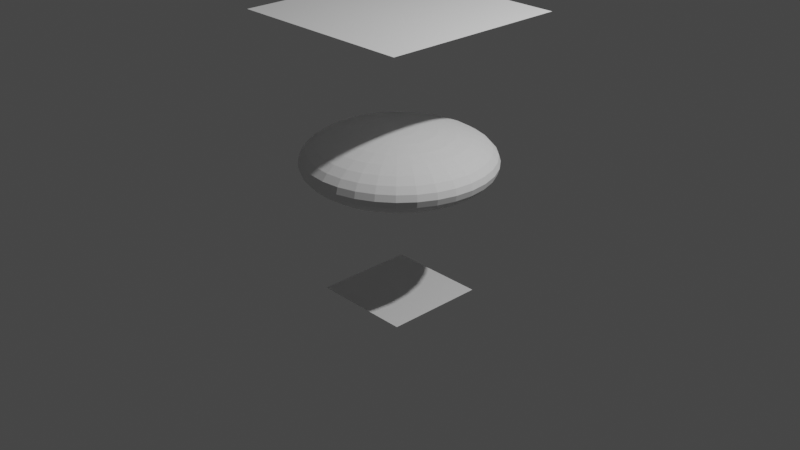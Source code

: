 # Source: Lens.blend  (saved by Blender 2.81.16; exported with 4.5.12 LTS)
import bpy
from mathutils import Matrix  # noqa: F401  (used for matrix-valued properties, if any)

bpy.ops.wm.read_factory_settings(use_empty=True)
scene = bpy.context.scene
scene.name = 'Scene'

# ---- collections
col_collection = bpy.data.collections.new('Collection'); scene.collection.children.link(col_collection)

# ---- world
world_world = bpy.data.worlds.new('World'); scene.world = world_world
world_world.use_nodes = True; world_world.node_tree.nodes.clear()
_N = world_world.node_tree.nodes; _L = world_world.node_tree.links
n0 = _N.new('ShaderNodeOutputWorld'); n0.name = 'World Output'; n0.location = (300, 300)
n1 = _N.new('ShaderNodeBackground'); n1.name = 'Background'; n1.location = (10, 300)
n1.inputs[0].default_value = (0.05088, 0.05088, 0.05088, 1.0)
_L.new(n1.outputs[0], n0.inputs[0])
n0.is_active_output = True
world_world.color = (0.05088, 0.05088, 0.05088)
world_world.use_sun_shadow = False
world_world.sun_shadow_jitter_overblur = 0.0

# ---- cameras
cam_camera = bpy.data.cameras.new('Camera')
cam_camera.clip_end = 100.0
cam_camera.ortho_scale = 7.314

# ---- lights
light_light = bpy.data.lights.new('Light', 'POINT')
light_light.transmission_factor = 0.0
light_light.energy = 1000.0
light_light.shadow_soft_size = 0.1
light_light.shadow_maximum_resolution = 0.006
light_light.use_absolute_resolution = True

# ---- meshes
me_source = bpy.data.meshes.new('source')
me_source.from_pydata([(-1.0, -1.0, 0.0), (1.0, -1.0, 0.0), (-1.0, 1.0, 0.0), (1.0, 1.0, 0.0)], [], [(0, 1, 3, 2)])
_uv = me_source.uv_layers.new(name='UVMap')
_uv.uv.foreach_set('vector', [0.0, 0.0, 1.0, 0.0, 1.0, 1.0, 0.0, 1.0])
me_source.use_remesh_fix_poles = True
me_source.use_remesh_preserve_attributes = False
me_source.use_mirror_vertex_groups = False
me_source.update()
me_sphere = bpy.data.meshes.new('Sphere')
me_sphere.from_pydata([(0.0, 0.1951, 0.9808), (0.0, 0.3827, 0.9239), (0.0, 0.5556, 0.8315), (0.0, 0.7071, 0.7071), (0.0, 0.8315, 0.5556), (0.0, 0.9239, 0.3827), (0.0, 0.9808, 0.1951), (0.0, 1.0, 7.55e-08), (0.0, 0.9808, -0.1951), (0.0, 0.5556, -0.8315), (0.03806, 0.1913, 0.9808), (0.07466, 0.3753, 0.9239), (0.1084, 0.5449, 0.8315), (0.1379, 0.6935, 0.7071), (0.1622, 0.8155, 0.5556), (0.1802, 0.9061, 0.3827), (0.1913, 0.9619, 0.1951), (0.1951, 0.9808, 7.55e-08), (0.1913, 0.9619, -0.1951), (0.1802, 0.9061, -0.3827), (0.1622, 0.8155, -0.5556), (0.1379, 0.6935, -0.7071), (0.1084, 0.5449, -0.8315), (0.07466, 0.3753, -0.9239), (0.03806, 0.1913, -0.9808), (0.07466, 0.1802, 0.9808), (0.1464, 0.3536, 0.9239), (0.2126, 0.5133, 0.8315), (0.2706, 0.6533, 0.7071), (0.3182, 0.7682, 0.5556), (0.3536, 0.8536, 0.3827), (0.3753, 0.9061, 0.1951), (0.3827, 0.9239, 7.55e-08), (0.3753, 0.9061, -0.1951), (0.3536, 0.8536, -0.3827), (0.3182, 0.7682, -0.5556), (0.2706, 0.6533, -0.7071), (0.2126, 0.5133, -0.8315), (0.1464, 0.3536, -0.9239), (0.07466, 0.1802, -0.9808), (0.1084, 0.1622, 0.9808), (0.2126, 0.3182, 0.9239), (0.3087, 0.4619, 0.8315), (0.3928, 0.5879, 0.7071), (0.4619, 0.6913, 0.5556), (0.5133, 0.7682, 0.3827), (0.5449, 0.8155, 0.1951), (0.5556, 0.8315, 7.55e-08), (0.5449, 0.8155, -0.1951), (0.5133, 0.7682, -0.3827), (0.4619, 0.6913, -0.5556), (0.3928, 0.5879, -0.7071), (0.3087, 0.4619, -0.8315), (0.2126, 0.3182, -0.9239), (0.1084, 0.1622, -0.9808), (0.1379, 0.1379, 0.9808), (0.2706, 0.2706, 0.9239), (0.3928, 0.3928, 0.8315), (0.5, 0.5, 0.7071), (0.5879, 0.5879, 0.5556), (0.6533, 0.6533, 0.3827), (0.6935, 0.6935, 0.1951), (0.7071, 0.7071, 7.55e-08), (0.6935, 0.6935, -0.1951), (0.6533, 0.6533, -0.3827), (0.5879, 0.5879, -0.5556), (0.5, 0.5, -0.7071), (0.3928, 0.3928, -0.8315), (0.2706, 0.2706, -0.9239), (0.1379, 0.1379, -0.9808), (0.1622, 0.1084, 0.9808), (0.3182, 0.2126, 0.9239), (0.4619, 0.3087, 0.8315), (0.5879, 0.3928, 0.7071), (0.6913, 0.4619, 0.5556), (0.7682, 0.5133, 0.3827), (0.8155, 0.5449, 0.1951), (0.8315, 0.5556, 7.55e-08), (0.8155, 0.5449, -0.1951), (0.7682, 0.5133, -0.3827), (0.6913, 0.4619, -0.5556), (0.5879, 0.3928, -0.7071), (0.4619, 0.3087, -0.8315), (0.3182, 0.2126, -0.9239), (0.1622, 0.1084, -0.9808), (0.1802, 0.07466, 0.9808), (0.3536, 0.1464, 0.9239), (0.5133, 0.2126, 0.8315), (0.6533, 0.2706, 0.7071), (0.7682, 0.3182, 0.5556), (0.8536, 0.3536, 0.3827), (0.9061, 0.3753, 0.1951), (0.9239, 0.3827, 7.55e-08), (0.9061, 0.3753, -0.1951), (0.8536, 0.3536, -0.3827), (0.7682, 0.3182, -0.5556), (0.6533, 0.2706, -0.7071), (0.5133, 0.2126, -0.8315), (0.3536, 0.1464, -0.9239), (0.1802, 0.07466, -0.9808), (0.1913, 0.03806, 0.9808), (0.3753, 0.07466, 0.9239), (0.5449, 0.1084, 0.8315), (0.6935, 0.1379, 0.7071), (0.8155, 0.1622, 0.5556), (0.9061, 0.1802, 0.3827), (0.9619, 0.1913, 0.1951), (0.9808, 0.1951, 7.55e-08), (0.9619, 0.1913, -0.1951), (0.9061, 0.1802, -0.3827), (0.8155, 0.1622, -0.5556), (0.6935, 0.1379, -0.7071), (0.5449, 0.1084, -0.8315), (0.3753, 0.07466, -0.9239), (0.1913, 0.03806, -0.9808), (0.1951, -3.266e-07, 0.9808), (0.3827, -3.192e-07, 0.9239), (0.5556, -3.117e-07, 0.8315), (0.7071, -3.192e-07, 0.7071), (0.8315, -3.341e-07, 0.5556), (0.9239, -2.745e-07, 0.3827), (0.9808, -3.937e-07, 0.1951), (1.0, -3.788e-07, 7.55e-08), (0.9808, -3.937e-07, -0.1951), (0.9239, -2.298e-07, -0.3827), (0.8315, -3.341e-07, -0.5556), (0.7071, -3.192e-07, -0.7071), (0.5556, -3.415e-07, -0.8315), (0.3827, -3.043e-07, -0.9239), (0.1951, -3.08e-07, -0.9808), (0.1913, -0.03806, 0.9808), (0.3753, -0.07466, 0.9239), (0.5449, -0.1084, 0.8315), (0.6935, -0.138, 0.7071), (0.8155, -0.1622, 0.5556), (0.9061, -0.1802, 0.3827), (0.9619, -0.1913, 0.1951), (0.9808, -0.1951, 7.55e-08), (0.9619, -0.1913, -0.1951), (0.9061, -0.1802, -0.3827), (0.8155, -0.1622, -0.5556), (0.6935, -0.138, -0.7071), (0.5449, -0.1084, -0.8315), (0.3753, -0.07466, -0.9239), (0.1913, -0.03806, -0.9808), (0.1802, -0.07466, 0.9808), (0.3536, -0.1464, 0.9239), (0.5133, -0.2126, 0.8315), (0.6533, -0.2706, 0.7071), (0.7682, -0.3182, 0.5556), (0.8536, -0.3536, 0.3827), (0.9061, -0.3753, 0.1951), (0.9239, -0.3827, 7.55e-08), (0.9061, -0.3753, -0.1951), (0.8536, -0.3536, -0.3827), (0.7682, -0.3182, -0.5556), (0.6533, -0.2706, -0.7071), (0.5133, -0.2126, -0.8315), (0.3536, -0.1464, -0.9239), (0.1802, -0.07466, -0.9808), (0.1622, -0.1084, 0.9808), (0.3182, -0.2126, 0.9239), (0.4619, -0.3087, 0.8315), (0.5879, -0.3928, 0.7071), (0.6913, -0.4619, 0.5556), (0.7682, -0.5133, 0.3827), (0.8155, -0.5449, 0.1951), (0.8315, -0.5556, 7.55e-08), (0.8155, -0.5449, -0.1951), (0.7682, -0.5133, -0.3827), (0.6913, -0.4619, -0.5556), (0.5879, -0.3928, -0.7071), (0.4619, -0.3087, -0.8315), (0.3182, -0.2126, -0.9239), (0.1622, -0.1084, -0.9808), (0.1379, -0.138, 0.9808), (0.2706, -0.2706, 0.9239), (0.3928, -0.3928, 0.8315), (0.5, -0.5, 0.7071), (0.5879, -0.5879, 0.5556), (0.6533, -0.6533, 0.3827), (0.6935, -0.6935, 0.1951), (0.7071, -0.7071, 7.55e-08), (0.6935, -0.6935, -0.1951), (0.6533, -0.6533, -0.3827), (0.5879, -0.5879, -0.5556), (0.5, -0.5, -0.7071), (0.3928, -0.3928, -0.8315), (0.2706, -0.2706, -0.9239), (0.1379, -0.138, -0.9808), (0.1084, -0.1622, 0.9808), (0.2126, -0.3182, 0.9239), (0.3087, -0.4619, 0.8315), (0.3928, -0.5879, 0.7071), (0.4619, -0.6913, 0.5556), (0.5133, -0.7682, 0.3827), (0.5449, -0.8155, 0.1951), (0.5556, -0.8315, 7.55e-08), (0.5449, -0.8155, -0.1951), (0.5133, -0.7682, -0.3827), (0.4619, -0.6913, -0.5556), (0.3928, -0.5879, -0.7071), (0.3087, -0.4619, -0.8315), (0.2126, -0.3182, -0.9239), (0.1084, -0.1622, -0.9808), (0.0, -3.258e-07, -1.0), (0.07466, -0.1802, 0.9808), (0.1464, -0.3536, 0.9239), (0.2126, -0.5133, 0.8315), (0.2706, -0.6533, 0.7071), (0.3182, -0.7682, 0.5556), (0.3536, -0.8536, 0.3827), (0.3753, -0.9061, 0.1951), (0.3827, -0.9239, 7.55e-08), (0.3753, -0.9061, -0.1951), (0.3536, -0.8536, -0.3827), (0.3182, -0.7682, -0.5556), (0.2706, -0.6533, -0.7071), (0.2126, -0.5133, -0.8315), (0.1464, -0.3536, -0.9239), (0.07466, -0.1802, -0.9808), (0.03806, -0.1913, 0.9808), (0.07466, -0.3753, 0.9239), (0.1084, -0.5449, 0.8315), (0.1379, -0.6935, 0.7071), (0.1622, -0.8155, 0.5556), (0.1802, -0.9061, 0.3827), (0.1913, -0.9619, 0.1951), (0.1951, -0.9808, 7.55e-08), (0.1913, -0.9619, -0.1951), (0.1802, -0.9061, -0.3827), (0.1622, -0.8155, -0.5556), (0.1379, -0.6935, -0.7071), (0.1084, -0.5449, -0.8315), (0.07466, -0.3753, -0.9239), (0.03806, -0.1913, -0.9808), (-7.212e-09, -0.1951, 0.9808), (4.122e-08, -0.3827, 0.9239), (2.632e-08, -0.5556, 0.8315), (-2.584e-08, -0.7071, 0.7071), (-8.544e-08, -0.8315, 0.5556), (6.357e-08, -0.9239, 0.3827), (-8.544e-08, -0.9808, 0.1951), (-1.003e-07, -1.0, 7.55e-08), (-8.544e-08, -0.9808, -0.1951), (6.357e-08, -0.9239, -0.3827), (-8.544e-08, -0.8315, -0.5556), (-2.584e-08, -0.7071, -0.7071), (-1.094e-08, -0.5556, -0.8315), (3.964e-09, -0.3827, -0.9239), (3.964e-09, -0.1951, -0.9808), (-0.03806, -0.1913, 0.9808), (-0.07466, -0.3753, 0.9239), (-0.1084, -0.5449, 0.8315), (-0.1379, -0.6935, 0.7071), (-0.1622, -0.8155, 0.5556), (-0.1802, -0.9061, 0.3827), (-0.1913, -0.9619, 0.1951), (-0.1951, -0.9808, 7.55e-08), (-0.1913, -0.9619, -0.1951), (-0.1802, -0.9061, -0.3827), (-0.1622, -0.8155, -0.5556), (-0.1379, -0.6935, -0.7071), (-0.1084, -0.5449, -0.8315), (-0.07466, -0.3753, -0.9239), (-0.03806, -0.1913, -0.9808), (-0.07466, -0.1802, 0.9808), (-0.1464, -0.3536, 0.9239), (-0.2126, -0.5133, 0.8315), (-0.2706, -0.6533, 0.7071), (-0.3182, -0.7682, 0.5556), (-0.3536, -0.8536, 0.3827), (-0.3753, -0.9061, 0.1951), (-0.3827, -0.9239, 7.55e-08), (-0.3753, -0.9061, -0.1951), (-0.3536, -0.8536, -0.3827), (-0.3182, -0.7682, -0.5556), (-0.2706, -0.6533, -0.7071), (-0.2126, -0.5133, -0.8315), (-0.1464, -0.3536, -0.9239), (-0.07466, -0.1802, -0.9808), (-0.1084, -0.1622, 0.9808), (-0.2126, -0.3182, 0.9239), (-0.3087, -0.4619, 0.8315), (-0.3928, -0.5879, 0.7071), (-0.4619, -0.6913, 0.5556), (-0.5133, -0.7682, 0.3827), (-0.5449, -0.8155, 0.1951), (-0.5556, -0.8315, 7.55e-08), (-0.5449, -0.8155, -0.1951), (-0.5133, -0.7682, -0.3827), (-0.4619, -0.6913, -0.5556), (-0.3928, -0.5879, -0.7071), (-0.3087, -0.4619, -0.8315), (-0.2126, -0.3182, -0.9239), (-0.1084, -0.1622, -0.9808), (-2.304e-07, -5.562e-07, 1.0), (-0.1379, -0.138, 0.9808), (-0.2706, -0.2706, 0.9239), (-0.3928, -0.3928, 0.8315), (-0.5, -0.5, 0.7071), (-0.5879, -0.5879, 0.5556), (-0.6533, -0.6533, 0.3827), (-0.6935, -0.6935, 0.1951), (-0.7071, -0.7071, 7.55e-08), (-0.6935, -0.6935, -0.1951), (-0.6533, -0.6533, -0.3827), (-0.5879, -0.5879, -0.5556), (-0.5, -0.5, -0.7071), (-0.3928, -0.3928, -0.8315), (-0.2706, -0.2706, -0.9239), (-0.1379, -0.1379, -0.9808), (-0.1622, -0.1084, 0.9808), (-0.3182, -0.2126, 0.9239), (-0.4619, -0.3087, 0.8315), (-0.5879, -0.3928, 0.7071), (-0.6913, -0.4619, 0.5556), (-0.7682, -0.5133, 0.3827), (-0.8155, -0.5449, 0.1951), (-0.8315, -0.5556, 7.55e-08), (-0.8155, -0.5449, -0.1951), (-0.7682, -0.5133, -0.3827), (-0.6913, -0.4619, -0.5556), (-0.5879, -0.3928, -0.7071), (-0.4619, -0.3087, -0.8315), (-0.3182, -0.2126, -0.9239), (-0.1622, -0.1084, -0.9808), (-0.1802, -0.07466, 0.9808), (-0.3536, -0.1464, 0.9239), (-0.5133, -0.2126, 0.8315), (-0.6533, -0.2706, 0.7071), (-0.7682, -0.3182, 0.5556), (-0.8536, -0.3536, 0.3827), (-0.9061, -0.3753, 0.1951), (-0.9239, -0.3827, 7.55e-08), (-0.9061, -0.3753, -0.1951), (-0.8536, -0.3536, -0.3827), (-0.7682, -0.3182, -0.5556), (-0.6533, -0.2706, -0.7071), (-0.5133, -0.2126, -0.8315), (-0.3536, -0.1464, -0.9239), (-0.1802, -0.07466, -0.9808), (-0.1913, -0.03806, 0.9808), (-0.3753, -0.07466, 0.9239), (-0.5449, -0.1084, 0.8315), (-0.6935, -0.1379, 0.7071), (-0.8155, -0.1622, 0.5556), (-0.9061, -0.1802, 0.3827), (-0.9619, -0.1913, 0.1951), (-0.9808, -0.1951, 7.55e-08), (-0.9619, -0.1913, -0.1951), (-0.9061, -0.1802, -0.3827), (-0.8155, -0.1622, -0.5556), (-0.6935, -0.1379, -0.7071), (-0.5449, -0.1084, -0.8315), (-0.3753, -0.07466, -0.9239), (-0.1913, -0.03806, -0.9808), (-0.1951, -3.117e-07, 0.9808), (-0.3827, -2.819e-07, 0.9239), (-0.5556, -2.819e-07, 0.8315), (-0.7071, -1.851e-07, 0.7071), (-0.8315, -1.404e-07, 0.5556), (-0.9239, -3.192e-07, 0.3827), (-0.9808, -9.567e-08, 0.1951), (-1.0, -1.404e-07, 7.55e-08), (-0.9808, -9.567e-08, -0.1951), (-0.9239, -3.192e-07, -0.3827), (-0.8315, -1.404e-07, -0.5556), (-0.7071, -1.851e-07, -0.7071), (-0.5556, -2.596e-07, -0.8315), (-0.3827, -2.521e-07, -0.9239), (-0.1951, -3.155e-07, -0.9808), (-0.1913, 0.03806, 0.9808), (-0.3753, 0.07466, 0.9239), (-0.5449, 0.1084, 0.8315), (-0.6935, 0.1379, 0.7071), (-0.8155, 0.1622, 0.5556), (-0.9061, 0.1802, 0.3827), (-0.9619, 0.1913, 0.1951), (-0.9808, 0.1951, 7.55e-08), (-0.9619, 0.1913, -0.1951), (-0.9061, 0.1802, -0.3827), (-0.8155, 0.1622, -0.5556), (-0.6935, 0.1379, -0.7071), (-0.5449, 0.1084, -0.8315), (-0.3753, 0.07466, -0.9239), (-0.1913, 0.03806, -0.9808), (-0.1802, 0.07466, 0.9808), (-0.3536, 0.1464, 0.9239), (-0.5133, 0.2126, 0.8315), (-0.6533, 0.2706, 0.7071), (-0.7682, 0.3182, 0.5556), (-0.8536, 0.3536, 0.3827), (-0.9061, 0.3753, 0.1951), (-0.9239, 0.3827, 7.55e-08), (-0.9061, 0.3753, -0.1951), (-0.8536, 0.3536, -0.3827), (-0.7682, 0.3182, -0.5556), (-0.6533, 0.2706, -0.7071), (-0.5133, 0.2126, -0.8315), (-0.3536, 0.1464, -0.9239), (-0.1802, 0.07466, -0.9808), (-0.1622, 0.1084, 0.9808), (-0.3182, 0.2126, 0.9239), (-0.4619, 0.3087, 0.8315), (-0.5879, 0.3928, 0.7071), (-0.6913, 0.4619, 0.5556), (-0.7682, 0.5133, 0.3827), (-0.8155, 0.5449, 0.1951), (-0.8315, 0.5556, 7.55e-08), (-0.8155, 0.5449, -0.1951), (-0.7682, 0.5133, -0.3827), (-0.6913, 0.4619, -0.5556), (-0.5879, 0.3928, -0.7071), (-0.4619, 0.3087, -0.8315), (-0.3182, 0.2126, -0.9239), (-0.1622, 0.1084, -0.9808), (-0.1379, 0.1379, 0.9808), (-0.2706, 0.2706, 0.9239), (-0.3928, 0.3928, 0.8315), (-0.5, 0.5, 0.7071), (-0.5879, 0.5879, 0.5556), (-0.6533, 0.6533, 0.3827), (-0.6935, 0.6935, 0.1951), (-0.7071, 0.7071, 7.55e-08), (-0.6935, 0.6935, -0.1951), (-0.6533, 0.6533, -0.3827), (-0.5879, 0.5879, -0.5556), (-0.5, 0.5, -0.7071), (-0.3928, 0.3928, -0.8315), (-0.2706, 0.2706, -0.9239), (-0.1379, 0.1379, -0.9808), (-0.1084, 0.1622, 0.9808), (-0.2126, 0.3182, 0.9239), (-0.3087, 0.4619, 0.8315), (-0.3928, 0.5879, 0.7071), (-0.4619, 0.6913, 0.5556), (-0.5133, 0.7682, 0.3827), (-0.5449, 0.8155, 0.1951), (-0.5556, 0.8315, 7.55e-08), (-0.5449, 0.8155, -0.1951), (-0.5133, 0.7682, -0.3827), (-0.4619, 0.6913, -0.5556), (-0.3928, 0.5879, -0.7071), (-0.3087, 0.4619, -0.8315), (-0.2126, 0.3182, -0.9239), (-0.1084, 0.1622, -0.9808), (-0.07466, 0.1802, 0.9808), (-0.1464, 0.3536, 0.9239), (-0.2126, 0.5133, 0.8315), (-0.2706, 0.6533, 0.7071), (-0.3182, 0.7682, 0.5556), (-0.3536, 0.8536, 0.3827), (-0.3753, 0.9061, 0.1951), (-0.3827, 0.9239, 7.55e-08), (-0.3753, 0.9061, -0.1951), (-0.3536, 0.8536, -0.3827), (-0.3182, 0.7682, -0.5556), (-0.2706, 0.6533, -0.7071), (-0.2126, 0.5133, -0.8315), (-0.1464, 0.3536, -0.9239), (-0.07466, 0.1802, -0.9808), (-0.03806, 0.1913, 0.9808), (-0.07466, 0.3753, 0.9239), (-0.1084, 0.5449, 0.8315), (-0.1379, 0.6935, 0.7071), (-0.1622, 0.8155, 0.5556), (-0.1802, 0.9061, 0.3827), (-0.1913, 0.9619, 0.1951), (-0.1951, 0.9808, 7.55e-08), (-0.1913, 0.9619, -0.1951), (-0.1802, 0.9061, -0.3827), (-0.1622, 0.8155, -0.5556), (-0.1379, 0.6935, -0.7071), (-0.1084, 0.5449, -0.8315), (-0.07466, 0.3753, -0.9239), (-0.03806, 0.1913, -0.9808), (6.357e-08, 0.9239, -0.3827), (2.722e-07, 0.8315, -0.5556), (1.53e-07, 0.7071, -0.7071), (7.847e-08, 0.3827, -0.9239), (1.514e-08, 0.1951, -0.9808)], [], [(9, 479, 21, 22), (5, 4, 14, 15), (480, 9, 22, 23), (6, 5, 15, 16), (481, 480, 23, 24), (7, 6, 16, 17), (0, 296, 10), (205, 481, 24), (8, 7, 17, 18), (1, 0, 10, 11), (477, 8, 18, 19), (2, 1, 11, 12), (478, 477, 19, 20), (3, 2, 12, 13), (479, 478, 20, 21), (4, 3, 13, 14), (21, 20, 35, 36), (14, 13, 28, 29), (22, 21, 36, 37), (15, 14, 29, 30), (23, 22, 37, 38), (16, 15, 30, 31), (24, 23, 38, 39), (17, 16, 31, 32), (10, 296, 25), (205, 24, 39), (18, 17, 32, 33), (11, 10, 25, 26), (19, 18, 33, 34), (12, 11, 26, 27), (20, 19, 34, 35), (13, 12, 27, 28), (25, 296, 40), (205, 39, 54), (33, 32, 47, 48), (26, 25, 40, 41), (34, 33, 48, 49), (27, 26, 41, 42), (35, 34, 49, 50), (28, 27, 42, 43), (36, 35, 50, 51), (29, 28, 43, 44), (37, 36, 51, 52), (30, 29, 44, 45), (38, 37, 52, 53), (31, 30, 45, 46), (39, 38, 53, 54), (32, 31, 46, 47), (44, 43, 58, 59), (52, 51, 66, 67), (45, 44, 59, 60), (53, 52, 67, 68), (46, 45, 60, 61), (54, 53, 68, 69), (47, 46, 61, 62), (40, 296, 55), (205, 54, 69), (48, 47, 62, 63), (41, 40, 55, 56), (49, 48, 63, 64), (42, 41, 56, 57), (50, 49, 64, 65), (43, 42, 57, 58), (51, 50, 65, 66), (63, 62, 77, 78), (56, 55, 70, 71), (64, 63, 78, 79), (57, 56, 71, 72), (65, 64, 79, 80), (58, 57, 72, 73), (66, 65, 80, 81), (59, 58, 73, 74), (67, 66, 81, 82), (60, 59, 74, 75), (68, 67, 82, 83), (61, 60, 75, 76), (69, 68, 83, 84), (62, 61, 76, 77), (55, 296, 70), (205, 69, 84), (82, 81, 96, 97), (75, 74, 89, 90), (83, 82, 97, 98), (76, 75, 90, 91), (84, 83, 98, 99), (77, 76, 91, 92), (70, 296, 85), (205, 84, 99), (78, 77, 92, 93), (71, 70, 85, 86), (79, 78, 93, 94), (72, 71, 86, 87), (80, 79, 94, 95), (73, 72, 87, 88), (81, 80, 95, 96), (74, 73, 88, 89), (94, 93, 108, 109), (87, 86, 101, 102), (95, 94, 109, 110), (88, 87, 102, 103), (96, 95, 110, 111), (89, 88, 103, 104), (97, 96, 111, 112), (90, 89, 104, 105), (98, 97, 112, 113), (91, 90, 105, 106), (99, 98, 113, 114), (92, 91, 106, 107), (85, 296, 100), (205, 99, 114), (93, 92, 107, 108), (86, 85, 100, 101), (113, 112, 127, 128), (106, 105, 120, 121), (114, 113, 128, 129), (107, 106, 121, 122), (100, 296, 115), (205, 114, 129), (108, 107, 122, 123), (101, 100, 115, 116), (109, 108, 123, 124), (102, 101, 116, 117), (110, 109, 124, 125), (103, 102, 117, 118), (111, 110, 125, 126), (104, 103, 118, 119), (112, 111, 126, 127), (105, 104, 119, 120), (117, 116, 131, 132), (125, 124, 139, 140), (118, 117, 132, 133), (126, 125, 140, 141), (119, 118, 133, 134), (127, 126, 141, 142), (120, 119, 134, 135), (128, 127, 142, 143), (121, 120, 135, 136), (129, 128, 143, 144), (122, 121, 136, 137), (115, 296, 130), (205, 129, 144), (123, 122, 137, 138), (116, 115, 130, 131), (124, 123, 138, 139), (136, 135, 150, 151), (144, 143, 158, 159), (137, 136, 151, 152), (130, 296, 145), (205, 144, 159), (138, 137, 152, 153), (131, 130, 145, 146), (139, 138, 153, 154), (132, 131, 146, 147), (140, 139, 154, 155), (133, 132, 147, 148), (141, 140, 155, 156), (134, 133, 148, 149), (142, 141, 156, 157), (135, 134, 149, 150), (143, 142, 157, 158), (155, 154, 169, 170), (148, 147, 162, 163), (156, 155, 170, 171), (149, 148, 163, 164), (157, 156, 171, 172), (150, 149, 164, 165), (158, 157, 172, 173), (151, 150, 165, 166), (159, 158, 173, 174), (152, 151, 166, 167), (145, 296, 160), (205, 159, 174), (153, 152, 167, 168), (146, 145, 160, 161), (154, 153, 168, 169), (147, 146, 161, 162), (174, 173, 188, 189), (167, 166, 181, 182), (160, 296, 175), (205, 174, 189), (168, 167, 182, 183), (161, 160, 175, 176), (169, 168, 183, 184), (162, 161, 176, 177), (170, 169, 184, 185), (163, 162, 177, 178), (171, 170, 185, 186), (164, 163, 178, 179), (172, 171, 186, 187), (165, 164, 179, 180), (173, 172, 187, 188), (166, 165, 180, 181), (178, 177, 192, 193), (186, 185, 200, 201), (179, 178, 193, 194), (187, 186, 201, 202), (180, 179, 194, 195), (188, 187, 202, 203), (181, 180, 195, 196), (189, 188, 203, 204), (182, 181, 196, 197), (175, 296, 190), (205, 189, 204), (183, 182, 197, 198), (176, 175, 190, 191), (184, 183, 198, 199), (177, 176, 191, 192), (185, 184, 199, 200), (197, 196, 212, 213), (190, 296, 206), (205, 204, 220), (198, 197, 213, 214), (191, 190, 206, 207), (199, 198, 214, 215), (192, 191, 207, 208), (200, 199, 215, 216), (193, 192, 208, 209), (201, 200, 216, 217), (194, 193, 209, 210), (202, 201, 217, 218), (195, 194, 210, 211), (203, 202, 218, 219), (196, 195, 211, 212), (204, 203, 219, 220), (217, 216, 231, 232), (210, 209, 224, 225), (218, 217, 232, 233), (211, 210, 225, 226), (219, 218, 233, 234), (212, 211, 226, 227), (220, 219, 234, 235), (213, 212, 227, 228), (206, 296, 221), (205, 220, 235), (214, 213, 228, 229), (207, 206, 221, 222), (215, 214, 229, 230), (208, 207, 222, 223), (216, 215, 230, 231), (209, 208, 223, 224), (205, 235, 250), (229, 228, 243, 244), (222, 221, 236, 237), (230, 229, 244, 245), (223, 222, 237, 238), (231, 230, 245, 246), (224, 223, 238, 239), (232, 231, 246, 247), (225, 224, 239, 240), (233, 232, 247, 248), (226, 225, 240, 241), (234, 233, 248, 249), (227, 226, 241, 242), (235, 234, 249, 250), (228, 227, 242, 243), (221, 296, 236), (248, 247, 262, 263), (241, 240, 255, 256), (249, 248, 263, 264), (242, 241, 256, 257), (250, 249, 264, 265), (243, 242, 257, 258), (236, 296, 251), (205, 250, 265), (244, 243, 258, 259), (237, 236, 251, 252), (245, 244, 259, 260), (238, 237, 252, 253), (246, 245, 260, 261), (239, 238, 253, 254), (247, 246, 261, 262), (240, 239, 254, 255), (252, 251, 266, 267), (260, 259, 274, 275), (253, 252, 267, 268), (261, 260, 275, 276), (254, 253, 268, 269), (262, 261, 276, 277), (255, 254, 269, 270), (263, 262, 277, 278), (256, 255, 270, 271), (264, 263, 278, 279), (257, 256, 271, 272), (265, 264, 279, 280), (258, 257, 272, 273), (251, 296, 266), (205, 265, 280), (259, 258, 273, 274), (271, 270, 285, 286), (279, 278, 293, 294), (272, 271, 286, 287), (280, 279, 294, 295), (273, 272, 287, 288), (266, 296, 281), (205, 280, 295), (274, 273, 288, 289), (267, 266, 281, 282), (275, 274, 289, 290), (268, 267, 282, 283), (276, 275, 290, 291), (269, 268, 283, 284), (277, 276, 291, 292), (270, 269, 284, 285), (278, 277, 292, 293), (290, 289, 305, 306), (283, 282, 298, 299), (291, 290, 306, 307), (284, 283, 299, 300), (292, 291, 307, 308), (285, 284, 300, 301), (293, 292, 308, 309), (286, 285, 301, 302), (294, 293, 309, 310), (287, 286, 302, 303), (295, 294, 310, 311), (288, 287, 303, 304), (281, 296, 297), (205, 295, 311), (289, 288, 304, 305), (282, 281, 297, 298), (310, 309, 324, 325), (303, 302, 317, 318), (311, 310, 325, 326), (304, 303, 318, 319), (297, 296, 312), (205, 311, 326), (305, 304, 319, 320), (298, 297, 312, 313), (306, 305, 320, 321), (299, 298, 313, 314), (307, 306, 321, 322), (300, 299, 314, 315), (308, 307, 322, 323), (301, 300, 315, 316), (309, 308, 323, 324), (302, 301, 316, 317), (314, 313, 328, 329), (322, 321, 336, 337), (315, 314, 329, 330), (323, 322, 337, 338), (316, 315, 330, 331), (324, 323, 338, 339), (317, 316, 331, 332), (325, 324, 339, 340), (318, 317, 332, 333), (326, 325, 340, 341), (319, 318, 333, 334), (312, 296, 327), (205, 326, 341), (320, 319, 334, 335), (313, 312, 327, 328), (321, 320, 335, 336), (333, 332, 347, 348), (341, 340, 355, 356), (334, 333, 348, 349), (327, 296, 342), (205, 341, 356), (335, 334, 349, 350), (328, 327, 342, 343), (336, 335, 350, 351), (329, 328, 343, 344), (337, 336, 351, 352), (330, 329, 344, 345), (338, 337, 352, 353), (331, 330, 345, 346), (339, 338, 353, 354), (332, 331, 346, 347), (340, 339, 354, 355), (352, 351, 366, 367), (345, 344, 359, 360), (353, 352, 367, 368), (346, 345, 360, 361), (354, 353, 368, 369), (347, 346, 361, 362), (355, 354, 369, 370), (348, 347, 362, 363), (356, 355, 370, 371), (349, 348, 363, 364), (342, 296, 357), (205, 356, 371), (350, 349, 364, 365), (343, 342, 357, 358), (351, 350, 365, 366), (344, 343, 358, 359), (371, 370, 385, 386), (364, 363, 378, 379), (357, 296, 372), (205, 371, 386), (365, 364, 379, 380), (358, 357, 372, 373), (366, 365, 380, 381), (359, 358, 373, 374), (367, 366, 381, 382), (360, 359, 374, 375), (368, 367, 382, 383), (361, 360, 375, 376), (369, 368, 383, 384), (362, 361, 376, 377), (370, 369, 384, 385), (363, 362, 377, 378), (383, 382, 397, 398), (376, 375, 390, 391), (384, 383, 398, 399), (377, 376, 391, 392), (385, 384, 399, 400), (378, 377, 392, 393), (386, 385, 400, 401), (379, 378, 393, 394), (372, 296, 387), (205, 386, 401), (380, 379, 394, 395), (373, 372, 387, 388), (381, 380, 395, 396), (374, 373, 388, 389), (382, 381, 396, 397), (375, 374, 389, 390), (387, 296, 402), (205, 401, 416), (395, 394, 409, 410), (388, 387, 402, 403), (396, 395, 410, 411), (389, 388, 403, 404), (397, 396, 411, 412), (390, 389, 404, 405), (398, 397, 412, 413), (391, 390, 405, 406), (399, 398, 413, 414), (392, 391, 406, 407), (400, 399, 414, 415), (393, 392, 407, 408), (401, 400, 415, 416), (394, 393, 408, 409), (406, 405, 420, 421), (414, 413, 428, 429), (407, 406, 421, 422), (415, 414, 429, 430), (408, 407, 422, 423), (416, 415, 430, 431), (409, 408, 423, 424), (402, 296, 417), (205, 416, 431), (410, 409, 424, 425), (403, 402, 417, 418), (411, 410, 425, 426), (404, 403, 418, 419), (412, 411, 426, 427), (405, 404, 419, 420), (413, 412, 427, 428), (425, 424, 439, 440), (418, 417, 432, 433), (426, 425, 440, 441), (419, 418, 433, 434), (427, 426, 441, 442), (420, 419, 434, 435), (428, 427, 442, 443), (421, 420, 435, 436), (429, 428, 443, 444), (422, 421, 436, 437), (430, 429, 444, 445), (423, 422, 437, 438), (431, 430, 445, 446), (424, 423, 438, 439), (417, 296, 432), (205, 431, 446), (444, 443, 458, 459), (437, 436, 451, 452), (445, 444, 459, 460), (438, 437, 452, 453), (446, 445, 460, 461), (439, 438, 453, 454), (432, 296, 447), (205, 446, 461), (440, 439, 454, 455), (433, 432, 447, 448), (441, 440, 455, 456), (434, 433, 448, 449), (442, 441, 456, 457), (435, 434, 449, 450), (443, 442, 457, 458), (436, 435, 450, 451), (448, 447, 462, 463), (456, 455, 470, 471), (449, 448, 463, 464), (457, 456, 471, 472), (450, 449, 464, 465), (458, 457, 472, 473), (451, 450, 465, 466), (459, 458, 473, 474), (452, 451, 466, 467), (460, 459, 474, 475), (453, 452, 467, 468), (461, 460, 475, 476), (454, 453, 468, 469), (447, 296, 462), (205, 461, 476), (455, 454, 469, 470), (467, 466, 4, 5), (475, 474, 9, 480), (468, 467, 5, 6), (476, 475, 480, 481), (469, 468, 6, 7), (462, 296, 0), (205, 476, 481), (470, 469, 7, 8), (463, 462, 0, 1), (471, 470, 8, 477), (464, 463, 1, 2), (472, 471, 477, 478), (465, 464, 2, 3), (473, 472, 478, 479), (466, 465, 3, 4), (474, 473, 479, 9)])
_uv = me_sphere.uv_layers.new(name='UVMap')
_uv.uv.foreach_set('vector', [0.75, 0.1875, 0.75, 0.25, 0.7188, 0.25, 0.7188, 0.1875, 0.75, 0.625, 0.75, 0.6875, 0.7188, 0.6875, 0.7188, 0.625, 0.75, 0.125, 0.75, 0.1875, 0.7188, 0.1875, 0.7188, 0.125, 0.75, 0.5625, 0.75, 0.625, 0.7188, 0.625, 0.7188, 0.5625, 0.75, 0.0625, 0.75, 0.125, 0.7188, 0.125, 0.7187, 0.0625, 0.75, 0.5, 0.75, 0.5625, 0.7188, 0.5625, 0.7188, 0.5, 0.75, 0.9375, 0.7344, 1.0, 0.7187, 0.9375, 0.7344, 0.0, 0.75, 0.0625, 0.7187, 0.0625, 0.75, 0.4375, 0.75, 0.5, 0.7188, 0.5, 0.7188, 0.4375, 0.75, 0.875, 0.75, 0.9375, 0.7187, 0.9375, 0.7188, 0.875, 0.75, 0.375, 0.75, 0.4375, 0.7188, 0.4375, 0.7188, 0.375, 0.75, 0.8125, 0.75, 0.875, 0.7188, 0.875, 0.7188, 0.8125, 0.75, 0.3125, 0.75, 0.375, 0.7188, 0.375, 0.7188, 0.3125, 0.75, 0.75, 0.75, 0.8125, 0.7188, 0.8125, 0.7188, 0.75, 0.75, 0.25, 0.75, 0.3125, 0.7188, 0.3125, 0.7188, 0.25, 0.75, 0.6875, 0.75, 0.75, 0.7188, 0.75, 0.7188, 0.6875, 0.7188, 0.25, 0.7188, 0.3125, 0.6875, 0.3125, 0.6875, 0.25, 0.7188, 0.6875, 0.7188, 0.75, 0.6875, 0.75, 0.6875, 0.6875, 0.7188, 0.1875, 0.7188, 0.25, 0.6875, 0.25, 0.6875, 0.1875, 0.7188, 0.625, 0.7188, 0.6875, 0.6875, 0.6875, 0.6875, 0.625, 0.7188, 0.125, 0.7188, 0.1875, 0.6875, 0.1875, 0.6875, 0.125, 0.7188, 0.5625, 0.7188, 0.625, 0.6875, 0.625, 0.6875, 0.5625, 0.7187, 0.0625, 0.7188, 0.125, 0.6875, 0.125, 0.6875, 0.0625, 0.7188, 0.5, 0.7188, 0.5625, 0.6875, 0.5625, 0.6875, 0.5, 0.7187, 0.9375, 0.7031, 1.0, 0.6875, 0.9375, 0.7031, 0.0, 0.7187, 0.0625, 0.6875, 0.0625, 0.7188, 0.4375, 0.7188, 0.5, 0.6875, 0.5, 0.6875, 0.4375, 0.7188, 0.875, 0.7187, 0.9375, 0.6875, 0.9375, 0.6875, 0.875, 0.7188, 0.375, 0.7188, 0.4375, 0.6875, 0.4375, 0.6875, 0.375, 0.7188, 0.8125, 0.7188, 0.875, 0.6875, 0.875, 0.6875, 0.8125, 0.7188, 0.3125, 0.7188, 0.375, 0.6875, 0.375, 0.6875, 0.3125, 0.7188, 0.75, 0.7188, 0.8125, 0.6875, 0.8125, 0.6875, 0.75, 0.6875, 0.9375, 0.6719, 1.0, 0.6562, 0.9375, 0.6719, 0.0, 0.6875, 0.0625, 0.6562, 0.0625, 0.6875, 0.4375, 0.6875, 0.5, 0.6562, 0.5, 0.6562, 0.4375, 0.6875, 0.875, 0.6875, 0.9375, 0.6562, 0.9375, 0.6562, 0.875, 0.6875, 0.375, 0.6875, 0.4375, 0.6562, 0.4375, 0.6562, 0.375, 0.6875, 0.8125, 0.6875, 0.875, 0.6562, 0.875, 0.6562, 0.8125, 0.6875, 0.3125, 0.6875, 0.375, 0.6562, 0.375, 0.6562, 0.3125, 0.6875, 0.75, 0.6875, 0.8125, 0.6562, 0.8125, 0.6562, 0.75, 0.6875, 0.25, 0.6875, 0.3125, 0.6562, 0.3125, 0.6562, 0.25, 0.6875, 0.6875, 0.6875, 0.75, 0.6562, 0.75, 0.6562, 0.6875, 0.6875, 0.1875, 0.6875, 0.25, 0.6562, 0.25, 0.6562, 0.1875, 0.6875, 0.625, 0.6875, 0.6875, 0.6562, 0.6875, 0.6562, 0.625, 0.6875, 0.125, 0.6875, 0.1875, 0.6562, 0.1875, 0.6562, 0.125, 0.6875, 0.5625, 0.6875, 0.625, 0.6562, 0.625, 0.6562, 0.5625, 0.6875, 0.0625, 0.6875, 0.125, 0.6562, 0.125, 0.6562, 0.0625, 0.6875, 0.5, 0.6875, 0.5625, 0.6562, 0.5625, 0.6562, 0.5, 0.6562, 0.6875, 0.6562, 0.75, 0.625, 0.75, 0.625, 0.6875, 0.6562, 0.1875, 0.6562, 0.25, 0.625, 0.25, 0.625, 0.1875, 0.6562, 0.625, 0.6562, 0.6875, 0.625, 0.6875, 0.625, 0.625, 0.6562, 0.125, 0.6562, 0.1875, 0.625, 0.1875, 0.625, 0.125, 0.6562, 0.5625, 0.6562, 0.625, 0.625, 0.625, 0.625, 0.5625, 0.6562, 0.0625, 0.6562, 0.125, 0.625, 0.125, 0.625, 0.0625, 0.6562, 0.5, 0.6562, 0.5625, 0.625, 0.5625, 0.625, 0.5, 0.6562, 0.9375, 0.6406, 1.0, 0.625, 0.9375, 0.6406, 0.0, 0.6562, 0.0625, 0.625, 0.0625, 0.6562, 0.4375, 0.6562, 0.5, 0.625, 0.5, 0.625, 0.4375, 0.6562, 0.875, 0.6562, 0.9375, 0.625, 0.9375, 0.625, 0.875, 0.6562, 0.375, 0.6562, 0.4375, 0.625, 0.4375, 0.625, 0.375, 0.6562, 0.8125, 0.6562, 0.875, 0.625, 0.875, 0.625, 0.8125, 0.6562, 0.3125, 0.6562, 0.375, 0.625, 0.375, 0.625, 0.3125, 0.6562, 0.75, 0.6562, 0.8125, 0.625, 0.8125, 0.625, 0.75, 0.6562, 0.25, 0.6562, 0.3125, 0.625, 0.3125, 0.625, 0.25, 0.625, 0.4375, 0.625, 0.5, 0.5937, 0.5, 0.5937, 0.4375, 0.625, 0.875, 0.625, 0.9375, 0.5937, 0.9375, 0.5937, 0.875, 0.625, 0.375, 0.625, 0.4375, 0.5937, 0.4375, 0.5937, 0.375, 0.625, 0.8125, 0.625, 0.875, 0.5937, 0.875, 0.5937, 0.8125, 0.625, 0.3125, 0.625, 0.375, 0.5937, 0.375, 0.5937, 0.3125, 0.625, 0.75, 0.625, 0.8125, 0.5937, 0.8125, 0.5937, 0.75, 0.625, 0.25, 0.625, 0.3125, 0.5937, 0.3125, 0.5937, 0.25, 0.625, 0.6875, 0.625, 0.75, 0.5937, 0.75, 0.5937, 0.6875, 0.625, 0.1875, 0.625, 0.25, 0.5937, 0.25, 0.5937, 0.1875, 0.625, 0.625, 0.625, 0.6875, 0.5937, 0.6875, 0.5937, 0.625, 0.625, 0.125, 0.625, 0.1875, 0.5937, 0.1875, 0.5937, 0.125, 0.625, 0.5625, 0.625, 0.625, 0.5937, 0.625, 0.5937, 0.5625, 0.625, 0.0625, 0.625, 0.125, 0.5937, 0.125, 0.5937, 0.0625, 0.625, 0.5, 0.625, 0.5625, 0.5937, 0.5625, 0.5937, 0.5, 0.625, 0.9375, 0.6094, 1.0, 0.5937, 0.9375, 0.6094, 0.0, 0.625, 0.0625, 0.5937, 0.0625, 0.5937, 0.1875, 0.5937, 0.25, 0.5625, 0.25, 0.5625, 0.1875, 0.5937, 0.625, 0.5937, 0.6875, 0.5625, 0.6875, 0.5625, 0.625, 0.5937, 0.125, 0.5937, 0.1875, 0.5625, 0.1875, 0.5625, 0.125, 0.5937, 0.5625, 0.5937, 0.625, 0.5625, 0.625, 0.5625, 0.5625, 0.5937, 0.0625, 0.5937, 0.125, 0.5625, 0.125, 0.5625, 0.0625, 0.5937, 0.5, 0.5937, 0.5625, 0.5625, 0.5625, 0.5625, 0.5, 0.5937, 0.9375, 0.5781, 1.0, 0.5625, 0.9375, 0.5781, 0.0, 0.5937, 0.0625, 0.5625, 0.0625, 0.5937, 0.4375, 0.5937, 0.5, 0.5625, 0.5, 0.5625, 0.4375, 0.5937, 0.875, 0.5937, 0.9375, 0.5625, 0.9375, 0.5625, 0.875, 0.5937, 0.375, 0.5937, 0.4375, 0.5625, 0.4375, 0.5625, 0.375, 0.5937, 0.8125, 0.5937, 0.875, 0.5625, 0.875, 0.5625, 0.8125, 0.5937, 0.3125, 0.5937, 0.375, 0.5625, 0.375, 0.5625, 0.3125, 0.5937, 0.75, 0.5937, 0.8125, 0.5625, 0.8125, 0.5625, 0.75, 0.5937, 0.25, 0.5937, 0.3125, 0.5625, 0.3125, 0.5625, 0.25, 0.5937, 0.6875, 0.5937, 0.75, 0.5625, 0.75, 0.5625, 0.6875, 0.5625, 0.375, 0.5625, 0.4375, 0.5312, 0.4375, 0.5312, 0.375, 0.5625, 0.8125, 0.5625, 0.875, 0.5312, 0.875, 0.5312, 0.8125, 0.5625, 0.3125, 0.5625, 0.375, 0.5312, 0.375, 0.5312, 0.3125, 0.5625, 0.75, 0.5625, 0.8125, 0.5312, 0.8125, 0.5312, 0.75, 0.5625, 0.25, 0.5625, 0.3125, 0.5312, 0.3125, 0.5312, 0.25, 0.5625, 0.6875, 0.5625, 0.75, 0.5312, 0.75, 0.5312, 0.6875, 0.5625, 0.1875, 0.5625, 0.25, 0.5312, 0.25, 0.5312, 0.1875, 0.5625, 0.625, 0.5625, 0.6875, 0.5312, 0.6875, 0.5312, 0.625, 0.5625, 0.125, 0.5625, 0.1875, 0.5312, 0.1875, 0.5312, 0.125, 0.5625, 0.5625, 0.5625, 0.625, 0.5312, 0.625, 0.5312, 0.5625, 0.5625, 0.0625, 0.5625, 0.125, 0.5312, 0.125, 0.5312, 0.0625, 0.5625, 0.5, 0.5625, 0.5625, 0.5312, 0.5625, 0.5312, 0.5, 0.5625, 0.9375, 0.5469, 1.0, 0.5312, 0.9375, 0.5469, 0.0, 0.5625, 0.0625, 0.5312, 0.0625, 0.5625, 0.4375, 0.5625, 0.5, 0.5312, 0.5, 0.5312, 0.4375, 0.5625, 0.875, 0.5625, 0.9375, 0.5312, 0.9375, 0.5312, 0.875, 0.5312, 0.125, 0.5312, 0.1875, 0.5, 0.1875, 0.5, 0.125, 0.5312, 0.5625, 0.5312, 0.625, 0.5, 0.625, 0.5, 0.5625, 0.5312, 0.0625, 0.5312, 0.125, 0.5, 0.125, 0.5, 0.0625, 0.5312, 0.5, 0.5312, 0.5625, 0.5, 0.5625, 0.5, 0.5, 0.5312, 0.9375, 0.5156, 1.0, 0.5, 0.9375, 0.5156, 0.0, 0.5312, 0.0625, 0.5, 0.0625, 0.5312, 0.4375, 0.5312, 0.5, 0.5, 0.5, 0.5, 0.4375, 0.5312, 0.875, 0.5312, 0.9375, 0.5, 0.9375, 0.5, 0.875, 0.5312, 0.375, 0.5312, 0.4375, 0.5, 0.4375, 0.5, 0.375, 0.5312, 0.8125, 0.5312, 0.875, 0.5, 0.875, 0.5, 0.8125, 0.5312, 0.3125, 0.5312, 0.375, 0.5, 0.375, 0.5, 0.3125, 0.5312, 0.75, 0.5312, 0.8125, 0.5, 0.8125, 0.5, 0.75, 0.5312, 0.25, 0.5312, 0.3125, 0.5, 0.3125, 0.5, 0.25, 0.5312, 0.6875, 0.5312, 0.75, 0.5, 0.75, 0.5, 0.6875, 0.5312, 0.1875, 0.5312, 0.25, 0.5, 0.25, 0.5, 0.1875, 0.5312, 0.625, 0.5312, 0.6875, 0.5, 0.6875, 0.5, 0.625, 0.5, 0.8125, 0.5, 0.875, 0.4687, 0.875, 0.4687, 0.8125, 0.5, 0.3125, 0.5, 0.375, 0.4687, 0.375, 0.4687, 0.3125, 0.5, 0.75, 0.5, 0.8125, 0.4687, 0.8125, 0.4687, 0.75, 0.5, 0.25, 0.5, 0.3125, 0.4687, 0.3125, 0.4687, 0.25, 0.5, 0.6875, 0.5, 0.75, 0.4687, 0.75, 0.4687, 0.6875, 0.5, 0.1875, 0.5, 0.25, 0.4687, 0.25, 0.4687, 0.1875, 0.5, 0.625, 0.5, 0.6875, 0.4687, 0.6875, 0.4687, 0.625, 0.5, 0.125, 0.5, 0.1875, 0.4687, 0.1875, 0.4687, 0.125, 0.5, 0.5625, 0.5, 0.625, 0.4687, 0.625, 0.4687, 0.5625, 0.5, 0.0625, 0.5, 0.125, 0.4687, 0.125, 0.4687, 0.0625, 0.5, 0.5, 0.5, 0.5625, 0.4687, 0.5625, 0.4687, 0.5, 0.5, 0.9375, 0.4844, 1.0, 0.4687, 0.9375, 0.4844, 0.0, 0.5, 0.0625, 0.4687, 0.0625, 0.5, 0.4375, 0.5, 0.5, 0.4687, 0.5, 0.4687, 0.4375, 0.5, 0.875, 0.5, 0.9375, 0.4687, 0.9375, 0.4687, 0.875, 0.5, 0.375, 0.5, 0.4375, 0.4687, 0.4375, 0.4687, 0.375, 0.4687, 0.5625, 0.4687, 0.625, 0.4375, 0.625, 0.4375, 0.5625, 0.4687, 0.0625, 0.4687, 0.125, 0.4375, 0.125, 0.4375, 0.0625, 0.4687, 0.5, 0.4687, 0.5625, 0.4375, 0.5625, 0.4375, 0.5, 0.4687, 0.9375, 0.4531, 1.0, 0.4375, 0.9375, 0.4531, 0.0, 0.4687, 0.0625, 0.4375, 0.0625, 0.4687, 0.4375, 0.4687, 0.5, 0.4375, 0.5, 0.4375, 0.4375, 0.4687, 0.875, 0.4687, 0.9375, 0.4375, 0.9375, 0.4375, 0.875, 0.4687, 0.375, 0.4687, 0.4375, 0.4375, 0.4375, 0.4375, 0.375, 0.4687, 0.8125, 0.4687, 0.875, 0.4375, 0.875, 0.4375, 0.8125, 0.4687, 0.3125, 0.4687, 0.375, 0.4375, 0.375, 0.4375, 0.3125, 0.4687, 0.75, 0.4687, 0.8125, 0.4375, 0.8125, 0.4375, 0.75, 0.4687, 0.25, 0.4687, 0.3125, 0.4375, 0.3125, 0.4375, 0.25, 0.4687, 0.6875, 0.4687, 0.75, 0.4375, 0.75, 0.4375, 0.6875, 0.4687, 0.1875, 0.4687, 0.25, 0.4375, 0.25, 0.4375, 0.1875, 0.4687, 0.625, 0.4687, 0.6875, 0.4375, 0.6875, 0.4375, 0.625, 0.4687, 0.125, 0.4687, 0.1875, 0.4375, 0.1875, 0.4375, 0.125, 0.4375, 0.3125, 0.4375, 0.375, 0.4062, 0.375, 0.4062, 0.3125, 0.4375, 0.75, 0.4375, 0.8125, 0.4062, 0.8125, 0.4062, 0.75, 0.4375, 0.25, 0.4375, 0.3125, 0.4062, 0.3125, 0.4062, 0.25, 0.4375, 0.6875, 0.4375, 0.75, 0.4062, 0.75, 0.4062, 0.6875, 0.4375, 0.1875, 0.4375, 0.25, 0.4062, 0.25, 0.4062, 0.1875, 0.4375, 0.625, 0.4375, 0.6875, 0.4062, 0.6875, 0.4062, 0.625, 0.4375, 0.125, 0.4375, 0.1875, 0.4062, 0.1875, 0.4062, 0.125, 0.4375, 0.5625, 0.4375, 0.625, 0.4062, 0.625, 0.4062, 0.5625, 0.4375, 0.0625, 0.4375, 0.125, 0.4062, 0.125, 0.4062, 0.0625, 0.4375, 0.5, 0.4375, 0.5625, 0.4062, 0.5625, 0.4062, 0.5, 0.4375, 0.9375, 0.4219, 1.0, 0.4062, 0.9375, 0.4219, 0.0, 0.4375, 0.0625, 0.4062, 0.0625, 0.4375, 0.4375, 0.4375, 0.5, 0.4062, 0.5, 0.4062, 0.4375, 0.4375, 0.875, 0.4375, 0.9375, 0.4062, 0.9375, 0.4062, 0.875, 0.4375, 0.375, 0.4375, 0.4375, 0.4062, 0.4375, 0.4062, 0.375, 0.4375, 0.8125, 0.4375, 0.875, 0.4062, 0.875, 0.4062, 0.8125, 0.4062, 0.0625, 0.4062, 0.125, 0.375, 0.125, 0.375, 0.0625, 0.4062, 0.5, 0.4062, 0.5625, 0.375, 0.5625, 0.375, 0.5, 0.4062, 0.9375, 0.3906, 1.0, 0.375, 0.9375, 0.3906, 0.0, 0.4062, 0.0625, 0.375, 0.0625, 0.4062, 0.4375, 0.4062, 0.5, 0.375, 0.5, 0.375, 0.4375, 0.4062, 0.875, 0.4062, 0.9375, 0.375, 0.9375, 0.375, 0.875, 0.4062, 0.375, 0.4062, 0.4375, 0.375, 0.4375, 0.375, 0.375, 0.4062, 0.8125, 0.4062, 0.875, 0.375, 0.875, 0.375, 0.8125, 0.4062, 0.3125, 0.4062, 0.375, 0.375, 0.375, 0.375, 0.3125, 0.4062, 0.75, 0.4062, 0.8125, 0.375, 0.8125, 0.375, 0.75, 0.4062, 0.25, 0.4062, 0.3125, 0.375, 0.3125, 0.375, 0.25, 0.4062, 0.6875, 0.4062, 0.75, 0.375, 0.75, 0.375, 0.6875, 0.4062, 0.1875, 0.4062, 0.25, 0.375, 0.25, 0.375, 0.1875, 0.4062, 0.625, 0.4062, 0.6875, 0.375, 0.6875, 0.375, 0.625, 0.4062, 0.125, 0.4062, 0.1875, 0.375, 0.1875, 0.375, 0.125, 0.4062, 0.5625, 0.4062, 0.625, 0.375, 0.625, 0.375, 0.5625, 0.375, 0.75, 0.375, 0.8125, 0.3437, 0.8125, 0.3437, 0.75, 0.375, 0.25, 0.375, 0.3125, 0.3437, 0.3125, 0.3437, 0.25, 0.375, 0.6875, 0.375, 0.75, 0.3437, 0.75, 0.3437, 0.6875, 0.375, 0.1875, 0.375, 0.25, 0.3437, 0.25, 0.3437, 0.1875, 0.375, 0.625, 0.375, 0.6875, 0.3437, 0.6875, 0.3437, 0.625, 0.375, 0.125, 0.375, 0.1875, 0.3437, 0.1875, 0.3437, 0.125, 0.375, 0.5625, 0.375, 0.625, 0.3437, 0.625, 0.3437, 0.5625, 0.375, 0.0625, 0.375, 0.125, 0.3437, 0.125, 0.3437, 0.0625, 0.375, 0.5, 0.375, 0.5625, 0.3437, 0.5625, 0.3437, 0.5, 0.375, 0.9375, 0.3594, 1.0, 0.3437, 0.9375, 0.3594, 0.0, 0.375, 0.0625, 0.3437, 0.0625, 0.375, 0.4375, 0.375, 0.5, 0.3437, 0.5, 0.3437, 0.4375, 0.375, 0.875, 0.375, 0.9375, 0.3437, 0.9375, 0.3437, 0.875, 0.375, 0.375, 0.375, 0.4375, 0.3437, 0.4375, 0.3437, 0.375, 0.375, 0.8125, 0.375, 0.875, 0.3437, 0.875, 0.3437, 0.8125, 0.375, 0.3125, 0.375, 0.375, 0.3437, 0.375, 0.3437, 0.3125, 0.3437, 0.5, 0.3437, 0.5625, 0.3125, 0.5625, 0.3125, 0.5, 0.3437, 0.9375, 0.3281, 1.0, 0.3125, 0.9375, 0.3281, 0.0, 0.3437, 0.0625, 0.3125, 0.0625, 0.3437, 0.4375, 0.3437, 0.5, 0.3125, 0.5, 0.3125, 0.4375, 0.3437, 0.875, 0.3437, 0.9375, 0.3125, 0.9375, 0.3125, 0.875, 0.3437, 0.375, 0.3437, 0.4375, 0.3125, 0.4375, 0.3125, 0.375, 0.3437, 0.8125, 0.3437, 0.875, 0.3125, 0.875, 0.3125, 0.8125, 0.3437, 0.3125, 0.3437, 0.375, 0.3125, 0.375, 0.3125, 0.3125, 0.3437, 0.75, 0.3437, 0.8125, 0.3125, 0.8125, 0.3125, 0.75, 0.3437, 0.25, 0.3437, 0.3125, 0.3125, 0.3125, 0.3125, 0.25, 0.3437, 0.6875, 0.3437, 0.75, 0.3125, 0.75, 0.3125, 0.6875, 0.3437, 0.1875, 0.3437, 0.25, 0.3125, 0.25, 0.3125, 0.1875, 0.3437, 0.625, 0.3437, 0.6875, 0.3125, 0.6875, 0.3125, 0.625, 0.3437, 0.125, 0.3437, 0.1875, 0.3125, 0.1875, 0.3125, 0.125, 0.3437, 0.5625, 0.3437, 0.625, 0.3125, 0.625, 0.3125, 0.5625, 0.3437, 0.0625, 0.3437, 0.125, 0.3125, 0.125, 0.3125, 0.0625, 0.3125, 0.25, 0.3125, 0.3125, 0.2812, 0.3125, 0.2812, 0.25, 0.3125, 0.6875, 0.3125, 0.75, 0.2812, 0.75, 0.2812, 0.6875, 0.3125, 0.1875, 0.3125, 0.25, 0.2812, 0.25, 0.2812, 0.1875, 0.3125, 0.625, 0.3125, 0.6875, 0.2812, 0.6875, 0.2812, 0.625, 0.3125, 0.125, 0.3125, 0.1875, 0.2812, 0.1875, 0.2812, 0.125, 0.3125, 0.5625, 0.3125, 0.625, 0.2812, 0.625, 0.2812, 0.5625, 0.3125, 0.0625, 0.3125, 0.125, 0.2812, 0.125, 0.2812, 0.0625, 0.3125, 0.5, 0.3125, 0.5625, 0.2812, 0.5625, 0.2812, 0.5, 0.3125, 0.9375, 0.2969, 1.0, 0.2812, 0.9375, 0.2969, 0.0, 0.3125, 0.0625, 0.2812, 0.0625, 0.3125, 0.4375, 0.3125, 0.5, 0.2812, 0.5, 0.2812, 0.4375, 0.3125, 0.875, 0.3125, 0.9375, 0.2812, 0.9375, 0.2812, 0.875, 0.3125, 0.375, 0.3125, 0.4375, 0.2812, 0.4375, 0.2812, 0.375, 0.3125, 0.8125, 0.3125, 0.875, 0.2812, 0.875, 0.2812, 0.8125, 0.3125, 0.3125, 0.3125, 0.375, 0.2812, 0.375, 0.2812, 0.3125, 0.3125, 0.75, 0.3125, 0.8125, 0.2812, 0.8125, 0.2812, 0.75, 0.2656, 0.0, 0.2812, 0.0625, 0.25, 0.0625, 0.2812, 0.4375, 0.2812, 0.5, 0.25, 0.5, 0.25, 0.4375, 0.2812, 0.875, 0.2812, 0.9375, 0.25, 0.9375, 0.25, 0.875, 0.2812, 0.375, 0.2812, 0.4375, 0.25, 0.4375, 0.25, 0.375, 0.2812, 0.8125, 0.2812, 0.875, 0.25, 0.875, 0.25, 0.8125, 0.2812, 0.3125, 0.2812, 0.375, 0.25, 0.375, 0.25, 0.3125, 0.2812, 0.75, 0.2812, 0.8125, 0.25, 0.8125, 0.25, 0.75, 0.2812, 0.25, 0.2812, 0.3125, 0.25, 0.3125, 0.25, 0.25, 0.2812, 0.6875, 0.2812, 0.75, 0.25, 0.75, 0.25, 0.6875, 0.2812, 0.1875, 0.2812, 0.25, 0.25, 0.25, 0.25, 0.1875, 0.2812, 0.625, 0.2812, 0.6875, 0.25, 0.6875, 0.25, 0.625, 0.2812, 0.125, 0.2812, 0.1875, 0.25, 0.1875, 0.25, 0.125, 0.2812, 0.5625, 0.2812, 0.625, 0.25, 0.625, 0.25, 0.5625, 0.2812, 0.0625, 0.2812, 0.125, 0.25, 0.125, 0.25, 0.0625, 0.2812, 0.5, 0.2812, 0.5625, 0.25, 0.5625, 0.25, 0.5, 0.2812, 0.9375, 0.2656, 1.0, 0.25, 0.9375, 0.25, 0.1875, 0.25, 0.25, 0.2188, 0.25, 0.2188, 0.1875, 0.25, 0.625, 0.25, 0.6875, 0.2187, 0.6875, 0.2188, 0.625, 0.25, 0.125, 0.25, 0.1875, 0.2188, 0.1875, 0.2188, 0.125, 0.25, 0.5625, 0.25, 0.625, 0.2188, 0.625, 0.2187, 0.5625, 0.25, 0.0625, 0.25, 0.125, 0.2188, 0.125, 0.2188, 0.0625, 0.25, 0.5, 0.25, 0.5625, 0.2187, 0.5625, 0.2187, 0.5, 0.25, 0.9375, 0.2344, 1.0, 0.2188, 0.9375, 0.2344, 0.0, 0.25, 0.0625, 0.2188, 0.0625, 0.25, 0.4375, 0.25, 0.5, 0.2187, 0.5, 0.2187, 0.4375, 0.25, 0.875, 0.25, 0.9375, 0.2188, 0.9375, 0.2188, 0.875, 0.25, 0.375, 0.25, 0.4375, 0.2187, 0.4375, 0.2188, 0.375, 0.25, 0.8125, 0.25, 0.875, 0.2188, 0.875, 0.2188, 0.8125, 0.25, 0.3125, 0.25, 0.375, 0.2188, 0.375, 0.2187, 0.3125, 0.25, 0.75, 0.25, 0.8125, 0.2188, 0.8125, 0.2188, 0.75, 0.25, 0.25, 0.25, 0.3125, 0.2187, 0.3125, 0.2188, 0.25, 0.25, 0.6875, 0.25, 0.75, 0.2188, 0.75, 0.2187, 0.6875, 0.2188, 0.875, 0.2188, 0.9375, 0.1875, 0.9375, 0.1875, 0.875, 0.2188, 0.375, 0.2187, 0.4375, 0.1875, 0.4375, 0.1875, 0.375, 0.2188, 0.8125, 0.2188, 0.875, 0.1875, 0.875, 0.1875, 0.8125, 0.2187, 0.3125, 0.2188, 0.375, 0.1875, 0.375, 0.1875, 0.3125, 0.2188, 0.75, 0.2188, 0.8125, 0.1875, 0.8125, 0.1875, 0.75, 0.2188, 0.25, 0.2187, 0.3125, 0.1875, 0.3125, 0.1875, 0.25, 0.2187, 0.6875, 0.2188, 0.75, 0.1875, 0.75, 0.1875, 0.6875, 0.2188, 0.1875, 0.2188, 0.25, 0.1875, 0.25, 0.1875, 0.1875, 0.2188, 0.625, 0.2187, 0.6875, 0.1875, 0.6875, 0.1875, 0.625, 0.2188, 0.125, 0.2188, 0.1875, 0.1875, 0.1875, 0.1875, 0.125, 0.2187, 0.5625, 0.2188, 0.625, 0.1875, 0.625, 0.1875, 0.5625, 0.2188, 0.0625, 0.2188, 0.125, 0.1875, 0.125, 0.1875, 0.0625, 0.2187, 0.5, 0.2187, 0.5625, 0.1875, 0.5625, 0.1875, 0.5, 0.2188, 0.9375, 0.2031, 1.0, 0.1875, 0.9375, 0.2031, 0.0, 0.2188, 0.0625, 0.1875, 0.0625, 0.2187, 0.4375, 0.2187, 0.5, 0.1875, 0.5, 0.1875, 0.4375, 0.1875, 0.625, 0.1875, 0.6875, 0.1562, 0.6875, 0.1562, 0.625, 0.1875, 0.125, 0.1875, 0.1875, 0.1563, 0.1875, 0.1563, 0.125, 0.1875, 0.5625, 0.1875, 0.625, 0.1562, 0.625, 0.1562, 0.5625, 0.1875, 0.0625, 0.1875, 0.125, 0.1563, 0.125, 0.1563, 0.0625, 0.1875, 0.5, 0.1875, 0.5625, 0.1562, 0.5625, 0.1562, 0.5, 0.1875, 0.9375, 0.1719, 1.0, 0.1563, 0.9375, 0.1719, 0.0, 0.1875, 0.0625, 0.1563, 0.0625, 0.1875, 0.4375, 0.1875, 0.5, 0.1562, 0.5, 0.1562, 0.4375, 0.1875, 0.875, 0.1875, 0.9375, 0.1563, 0.9375, 0.1563, 0.875, 0.1875, 0.375, 0.1875, 0.4375, 0.1562, 0.4375, 0.1562, 0.375, 0.1875, 0.8125, 0.1875, 0.875, 0.1563, 0.875, 0.1563, 0.8125, 0.1875, 0.3125, 0.1875, 0.375, 0.1562, 0.375, 0.1562, 0.3125, 0.1875, 0.75, 0.1875, 0.8125, 0.1563, 0.8125, 0.1562, 0.75, 0.1875, 0.25, 0.1875, 0.3125, 0.1562, 0.3125, 0.1562, 0.25, 0.1875, 0.6875, 0.1875, 0.75, 0.1562, 0.75, 0.1562, 0.6875, 0.1875, 0.1875, 0.1875, 0.25, 0.1562, 0.25, 0.1563, 0.1875, 0.1562, 0.375, 0.1562, 0.4375, 0.125, 0.4375, 0.125, 0.375, 0.1563, 0.8125, 0.1563, 0.875, 0.125, 0.875, 0.125, 0.8125, 0.1562, 0.3125, 0.1562, 0.375, 0.125, 0.375, 0.125, 0.3125, 0.1562, 0.75, 0.1563, 0.8125, 0.125, 0.8125, 0.125, 0.75, 0.1562, 0.25, 0.1562, 0.3125, 0.125, 0.3125, 0.125, 0.25, 0.1562, 0.6875, 0.1562, 0.75, 0.125, 0.75, 0.125, 0.6875, 0.1563, 0.1875, 0.1562, 0.25, 0.125, 0.25, 0.125, 0.1875, 0.1562, 0.625, 0.1562, 0.6875, 0.125, 0.6875, 0.125, 0.625, 0.1563, 0.125, 0.1563, 0.1875, 0.125, 0.1875, 0.125, 0.125, 0.1562, 0.5625, 0.1562, 0.625, 0.125, 0.625, 0.125, 0.5625, 0.1563, 0.0625, 0.1563, 0.125, 0.125, 0.125, 0.125, 0.0625, 0.1562, 0.5, 0.1562, 0.5625, 0.125, 0.5625, 0.125, 0.5, 0.1563, 0.9375, 0.1406, 1.0, 0.125, 0.9375, 0.1406, 0.0, 0.1563, 0.0625, 0.125, 0.0625, 0.1562, 0.4375, 0.1562, 0.5, 0.125, 0.5, 0.125, 0.4375, 0.1563, 0.875, 0.1563, 0.9375, 0.125, 0.9375, 0.125, 0.875, 0.125, 0.125, 0.125, 0.1875, 0.09375, 0.1875, 0.09375, 0.125, 0.125, 0.5625, 0.125, 0.625, 0.09375, 0.625, 0.09375, 0.5625, 0.125, 0.0625, 0.125, 0.125, 0.09375, 0.125, 0.09375, 0.0625, 0.125, 0.5, 0.125, 0.5625, 0.09375, 0.5625, 0.09375, 0.5, 0.125, 0.9375, 0.1094, 1.0, 0.09375, 0.9375, 0.1094, 0.0, 0.125, 0.0625, 0.09375, 0.0625, 0.125, 0.4375, 0.125, 0.5, 0.09375, 0.5, 0.09375, 0.4375, 0.125, 0.875, 0.125, 0.9375, 0.09375, 0.9375, 0.09375, 0.875, 0.125, 0.375, 0.125, 0.4375, 0.09375, 0.4375, 0.09375, 0.375, 0.125, 0.8125, 0.125, 0.875, 0.09375, 0.875, 0.09375, 0.8125, 0.125, 0.3125, 0.125, 0.375, 0.09375, 0.375, 0.09375, 0.3125, 0.125, 0.75, 0.125, 0.8125, 0.09375, 0.8125, 0.09375, 0.75, 0.125, 0.25, 0.125, 0.3125, 0.09375, 0.3125, 0.09375, 0.25, 0.125, 0.6875, 0.125, 0.75, 0.09375, 0.75, 0.09375, 0.6875, 0.125, 0.1875, 0.125, 0.25, 0.09375, 0.25, 0.09375, 0.1875, 0.125, 0.625, 0.125, 0.6875, 0.09375, 0.6875, 0.09375, 0.625, 0.09375, 0.8125, 0.09375, 0.875, 0.0625, 0.875, 0.0625, 0.8125, 0.09375, 0.3125, 0.09375, 0.375, 0.0625, 0.375, 0.0625, 0.3125, 0.09375, 0.75, 0.09375, 0.8125, 0.0625, 0.8125, 0.0625, 0.75, 0.09375, 0.25, 0.09375, 0.3125, 0.0625, 0.3125, 0.0625, 0.25, 0.09375, 0.6875, 0.09375, 0.75, 0.0625, 0.75, 0.0625, 0.6875, 0.09375, 0.1875, 0.09375, 0.25, 0.0625, 0.25, 0.0625, 0.1875, 0.09375, 0.625, 0.09375, 0.6875, 0.0625, 0.6875, 0.0625, 0.625, 0.09375, 0.125, 0.09375, 0.1875, 0.0625, 0.1875, 0.0625, 0.125, 0.09375, 0.5625, 0.09375, 0.625, 0.0625, 0.625, 0.0625, 0.5625, 0.09375, 0.0625, 0.09375, 0.125, 0.0625, 0.125, 0.0625, 0.0625, 0.09375, 0.5, 0.09375, 0.5625, 0.0625, 0.5625, 0.0625, 0.5, 0.09375, 0.9375, 0.07813, 1.0, 0.0625, 0.9375, 0.07813, 0.0, 0.09375, 0.0625, 0.0625, 0.0625, 0.09375, 0.4375, 0.09375, 0.5, 0.0625, 0.5, 0.0625, 0.4375, 0.09375, 0.875, 0.09375, 0.9375, 0.0625, 0.9375, 0.0625, 0.875, 0.09375, 0.375, 0.09375, 0.4375, 0.0625, 0.4375, 0.0625, 0.375, 0.0625, 0.5625, 0.0625, 0.625, 0.03125, 0.625, 0.03125, 0.5625, 0.0625, 0.0625, 0.0625, 0.125, 0.03125, 0.125, 0.03125, 0.0625, 0.0625, 0.5, 0.0625, 0.5625, 0.03125, 0.5625, 0.03125, 0.5, 0.0625, 0.9375, 0.04688, 1.0, 0.03125, 0.9375, 0.04688, 0.0, 0.0625, 0.0625, 0.03125, 0.0625, 0.0625, 0.4375, 0.0625, 0.5, 0.03125, 0.5, 0.03125, 0.4375, 0.0625, 0.875, 0.0625, 0.9375, 0.03125, 0.9375, 0.03125, 0.875, 0.0625, 0.375, 0.0625, 0.4375, 0.03125, 0.4375, 0.03125, 0.375, 0.0625, 0.8125, 0.0625, 0.875, 0.03125, 0.875, 0.03125, 0.8125, 0.0625, 0.3125, 0.0625, 0.375, 0.03125, 0.375, 0.03125, 0.3125, 0.0625, 0.75, 0.0625, 0.8125, 0.03125, 0.8125, 0.03125, 0.75, 0.0625, 0.25, 0.0625, 0.3125, 0.03125, 0.3125, 0.03125, 0.25, 0.0625, 0.6875, 0.0625, 0.75, 0.03125, 0.75, 0.03125, 0.6875, 0.0625, 0.1875, 0.0625, 0.25, 0.03125, 0.25, 0.03125, 0.1875, 0.0625, 0.625, 0.0625, 0.6875, 0.03125, 0.6875, 0.03125, 0.625, 0.0625, 0.125, 0.0625, 0.1875, 0.03125, 0.1875, 0.03125, 0.125, 0.03125, 0.3125, 0.03125, 0.375, 5.96e-08, 0.375, 0.0, 0.3125, 0.03125, 0.75, 0.03125, 0.8125, 5.96e-08, 0.8125, 0.0, 0.75, 0.03125, 0.25, 0.03125, 0.3125, 0.0, 0.3125, 0.0, 0.25, 0.03125, 0.6875, 0.03125, 0.75, 0.0, 0.75, 0.0, 0.6875, 0.03125, 0.1875, 0.03125, 0.25, 0.0, 0.25, 5.96e-08, 0.1875, 0.03125, 0.625, 0.03125, 0.6875, 0.0, 0.6875, 5.96e-08, 0.625, 0.03125, 0.125, 0.03125, 0.1875, 5.96e-08, 0.1875, 8.941e-08, 0.125, 0.03125, 0.5625, 0.03125, 0.625, 5.96e-08, 0.625, 0.0, 0.5625, 0.03125, 0.0625, 0.03125, 0.125, 8.941e-08, 0.125, 2.384e-07, 0.0625, 0.03125, 0.5, 0.03125, 0.5625, 0.0, 0.5625, 0.0, 0.5, 0.03125, 0.9375, 0.01563, 1.0, 2.384e-07, 0.9375, 0.01563, 0.0, 0.03125, 0.0625, 2.384e-07, 0.0625, 0.03125, 0.4375, 0.03125, 0.5, 0.0, 0.5, 0.0, 0.4375, 0.03125, 0.875, 0.03125, 0.9375, 2.384e-07, 0.9375, 8.941e-08, 0.875, 0.03125, 0.375, 0.03125, 0.4375, 0.0, 0.4375, 5.96e-08, 0.375, 0.03125, 0.8125, 0.03125, 0.875, 8.941e-08, 0.875, 5.96e-08, 0.8125, 1.0, 0.0625, 1.0, 0.125, 0.9688, 0.125, 0.9688, 0.0625, 1.0, 0.5, 1.0, 0.5625, 0.9688, 0.5625, 0.9688, 0.5, 1.0, 0.9375, 0.9844, 1.0, 0.9688, 0.9375, 0.9844, 0.0, 1.0, 0.0625, 0.9688, 0.0625, 1.0, 0.4375, 1.0, 0.5, 0.9688, 0.5, 0.9688, 0.4375, 1.0, 0.875, 1.0, 0.9375, 0.9688, 0.9375, 0.9688, 0.875, 1.0, 0.375, 1.0, 0.4375, 0.9688, 0.4375, 0.9688, 0.375, 1.0, 0.8125, 1.0, 0.875, 0.9688, 0.875, 0.9688, 0.8125, 1.0, 0.3125, 1.0, 0.375, 0.9688, 0.375, 0.9688, 0.3125, 1.0, 0.75, 1.0, 0.8125, 0.9688, 0.8125, 0.9688, 0.75, 1.0, 0.25, 1.0, 0.3125, 0.9688, 0.3125, 0.9688, 0.25, 1.0, 0.6875, 1.0, 0.75, 0.9688, 0.75, 0.9688, 0.6875, 1.0, 0.1875, 1.0, 0.25, 0.9688, 0.25, 0.9688, 0.1875, 1.0, 0.625, 1.0, 0.6875, 0.9688, 0.6875, 0.9688, 0.625, 1.0, 0.125, 1.0, 0.1875, 0.9688, 0.1875, 0.9688, 0.125, 1.0, 0.5625, 1.0, 0.625, 0.9688, 0.625, 0.9688, 0.5625, 0.9688, 0.25, 0.9688, 0.3125, 0.9375, 0.3125, 0.9375, 0.25, 0.9688, 0.6875, 0.9688, 0.75, 0.9375, 0.75, 0.9375, 0.6875, 0.9688, 0.1875, 0.9688, 0.25, 0.9375, 0.25, 0.9375, 0.1875, 0.9688, 0.625, 0.9688, 0.6875, 0.9375, 0.6875, 0.9375, 0.625, 0.9688, 0.125, 0.9688, 0.1875, 0.9375, 0.1875, 0.9375, 0.125, 0.9688, 0.5625, 0.9688, 0.625, 0.9375, 0.625, 0.9375, 0.5625, 0.9688, 0.0625, 0.9688, 0.125, 0.9375, 0.125, 0.9375, 0.0625, 0.9688, 0.5, 0.9688, 0.5625, 0.9375, 0.5625, 0.9375, 0.5, 0.9688, 0.9375, 0.9531, 1.0, 0.9375, 0.9375, 0.9531, 0.0, 0.9688, 0.0625, 0.9375, 0.0625, 0.9688, 0.4375, 0.9688, 0.5, 0.9375, 0.5, 0.9375, 0.4375, 0.9688, 0.875, 0.9688, 0.9375, 0.9375, 0.9375, 0.9375, 0.875, 0.9688, 0.375, 0.9688, 0.4375, 0.9375, 0.4375, 0.9375, 0.375, 0.9688, 0.8125, 0.9688, 0.875, 0.9375, 0.875, 0.9375, 0.8125, 0.9688, 0.3125, 0.9688, 0.375, 0.9375, 0.375, 0.9375, 0.3125, 0.9688, 0.75, 0.9688, 0.8125, 0.9375, 0.8125, 0.9375, 0.75, 0.9375, 0.9375, 0.9219, 1.0, 0.9063, 0.9375, 0.9219, 0.0, 0.9375, 0.0625, 0.9063, 0.0625, 0.9375, 0.4375, 0.9375, 0.5, 0.9062, 0.5, 0.9062, 0.4375, 0.9375, 0.875, 0.9375, 0.9375, 0.9063, 0.9375, 0.9063, 0.875, 0.9375, 0.375, 0.9375, 0.4375, 0.9062, 0.4375, 0.9062, 0.375, 0.9375, 0.8125, 0.9375, 0.875, 0.9063, 0.875, 0.9062, 0.8125, 0.9375, 0.3125, 0.9375, 0.375, 0.9062, 0.375, 0.9062, 0.3125, 0.9375, 0.75, 0.9375, 0.8125, 0.9062, 0.8125, 0.9062, 0.75, 0.9375, 0.25, 0.9375, 0.3125, 0.9062, 0.3125, 0.9062, 0.25, 0.9375, 0.6875, 0.9375, 0.75, 0.9062, 0.75, 0.9062, 0.6875, 0.9375, 0.1875, 0.9375, 0.25, 0.9062, 0.25, 0.9062, 0.1875, 0.9375, 0.625, 0.9375, 0.6875, 0.9062, 0.6875, 0.9062, 0.625, 0.9375, 0.125, 0.9375, 0.1875, 0.9062, 0.1875, 0.9063, 0.125, 0.9375, 0.5625, 0.9375, 0.625, 0.9062, 0.625, 0.9062, 0.5625, 0.9375, 0.0625, 0.9375, 0.125, 0.9063, 0.125, 0.9063, 0.0625, 0.9375, 0.5, 0.9375, 0.5625, 0.9062, 0.5625, 0.9062, 0.5, 0.9062, 0.6875, 0.9062, 0.75, 0.875, 0.75, 0.875, 0.6875, 0.9062, 0.1875, 0.9062, 0.25, 0.875, 0.25, 0.875, 0.1875, 0.9062, 0.625, 0.9062, 0.6875, 0.875, 0.6875, 0.875, 0.625, 0.9063, 0.125, 0.9062, 0.1875, 0.875, 0.1875, 0.875, 0.125, 0.9062, 0.5625, 0.9062, 0.625, 0.875, 0.625, 0.875, 0.5625, 0.9063, 0.0625, 0.9063, 0.125, 0.875, 0.125, 0.875, 0.0625, 0.9062, 0.5, 0.9062, 0.5625, 0.875, 0.5625, 0.875, 0.5, 0.9063, 0.9375, 0.8906, 1.0, 0.875, 0.9375, 0.8906, 0.0, 0.9063, 0.0625, 0.875, 0.0625, 0.9062, 0.4375, 0.9062, 0.5, 0.875, 0.5, 0.875, 0.4375, 0.9063, 0.875, 0.9063, 0.9375, 0.875, 0.9375, 0.875, 0.875, 0.9062, 0.375, 0.9062, 0.4375, 0.875, 0.4375, 0.875, 0.375, 0.9062, 0.8125, 0.9063, 0.875, 0.875, 0.875, 0.875, 0.8125, 0.9062, 0.3125, 0.9062, 0.375, 0.875, 0.375, 0.875, 0.3125, 0.9062, 0.75, 0.9062, 0.8125, 0.875, 0.8125, 0.875, 0.75, 0.9062, 0.25, 0.9062, 0.3125, 0.875, 0.3125, 0.875, 0.25, 0.875, 0.4375, 0.875, 0.5, 0.8438, 0.5, 0.8438, 0.4375, 0.875, 0.875, 0.875, 0.9375, 0.8438, 0.9375, 0.8438, 0.875, 0.875, 0.375, 0.875, 0.4375, 0.8438, 0.4375, 0.8438, 0.375, 0.875, 0.8125, 0.875, 0.875, 0.8438, 0.875, 0.8438, 0.8125, 0.875, 0.3125, 0.875, 0.375, 0.8438, 0.375, 0.8438, 0.3125, 0.875, 0.75, 0.875, 0.8125, 0.8438, 0.8125, 0.8438, 0.75, 0.875, 0.25, 0.875, 0.3125, 0.8438, 0.3125, 0.8438, 0.25, 0.875, 0.6875, 0.875, 0.75, 0.8438, 0.75, 0.8438, 0.6875, 0.875, 0.1875, 0.875, 0.25, 0.8438, 0.25, 0.8438, 0.1875, 0.875, 0.625, 0.875, 0.6875, 0.8438, 0.6875, 0.8438, 0.625, 0.875, 0.125, 0.875, 0.1875, 0.8438, 0.1875, 0.8438, 0.125, 0.875, 0.5625, 0.875, 0.625, 0.8438, 0.625, 0.8438, 0.5625, 0.875, 0.0625, 0.875, 0.125, 0.8438, 0.125, 0.8438, 0.0625, 0.875, 0.5, 0.875, 0.5625, 0.8438, 0.5625, 0.8438, 0.5, 0.875, 0.9375, 0.8594, 1.0, 0.8438, 0.9375, 0.8594, 0.0, 0.875, 0.0625, 0.8438, 0.0625, 0.8438, 0.1875, 0.8438, 0.25, 0.8125, 0.25, 0.8125, 0.1875, 0.8438, 0.625, 0.8438, 0.6875, 0.8125, 0.6875, 0.8125, 0.625, 0.8438, 0.125, 0.8438, 0.1875, 0.8125, 0.1875, 0.8125, 0.125, 0.8438, 0.5625, 0.8438, 0.625, 0.8125, 0.625, 0.8125, 0.5625, 0.8438, 0.0625, 0.8438, 0.125, 0.8125, 0.125, 0.8125, 0.0625, 0.8438, 0.5, 0.8438, 0.5625, 0.8125, 0.5625, 0.8125, 0.5, 0.8438, 0.9375, 0.8281, 1.0, 0.8125, 0.9375, 0.8281, 0.0, 0.8438, 0.0625, 0.8125, 0.0625, 0.8438, 0.4375, 0.8438, 0.5, 0.8125, 0.5, 0.8125, 0.4375, 0.8438, 0.875, 0.8438, 0.9375, 0.8125, 0.9375, 0.8125, 0.875, 0.8438, 0.375, 0.8438, 0.4375, 0.8125, 0.4375, 0.8125, 0.375, 0.8438, 0.8125, 0.8438, 0.875, 0.8125, 0.875, 0.8125, 0.8125, 0.8438, 0.3125, 0.8438, 0.375, 0.8125, 0.375, 0.8125, 0.3125, 0.8438, 0.75, 0.8438, 0.8125, 0.8125, 0.8125, 0.8125, 0.75, 0.8438, 0.25, 0.8438, 0.3125, 0.8125, 0.3125, 0.8125, 0.25, 0.8438, 0.6875, 0.8438, 0.75, 0.8125, 0.75, 0.8125, 0.6875, 0.8125, 0.875, 0.8125, 0.9375, 0.7812, 0.9375, 0.7812, 0.875, 0.8125, 0.375, 0.8125, 0.4375, 0.7812, 0.4375, 0.7812, 0.375, 0.8125, 0.8125, 0.8125, 0.875, 0.7812, 0.875, 0.7812, 0.8125, 0.8125, 0.3125, 0.8125, 0.375, 0.7812, 0.375, 0.7812, 0.3125, 0.8125, 0.75, 0.8125, 0.8125, 0.7812, 0.8125, 0.7812, 0.75, 0.8125, 0.25, 0.8125, 0.3125, 0.7812, 0.3125, 0.7812, 0.25, 0.8125, 0.6875, 0.8125, 0.75, 0.7812, 0.75, 0.7812, 0.6875, 0.8125, 0.1875, 0.8125, 0.25, 0.7812, 0.25, 0.7812, 0.1875, 0.8125, 0.625, 0.8125, 0.6875, 0.7812, 0.6875, 0.7812, 0.625, 0.8125, 0.125, 0.8125, 0.1875, 0.7812, 0.1875, 0.7812, 0.125, 0.8125, 0.5625, 0.8125, 0.625, 0.7812, 0.625, 0.7812, 0.5625, 0.8125, 0.0625, 0.8125, 0.125, 0.7812, 0.125, 0.7812, 0.0625, 0.8125, 0.5, 0.8125, 0.5625, 0.7812, 0.5625, 0.7812, 0.5, 0.8125, 0.9375, 0.7969, 1.0, 0.7812, 0.9375, 0.7969, 0.0, 0.8125, 0.0625, 0.7812, 0.0625, 0.8125, 0.4375, 0.8125, 0.5, 0.7812, 0.5, 0.7812, 0.4375, 0.7812, 0.625, 0.7812, 0.6875, 0.75, 0.6875, 0.75, 0.625, 0.7812, 0.125, 0.7812, 0.1875, 0.75, 0.1875, 0.75, 0.125, 0.7812, 0.5625, 0.7812, 0.625, 0.75, 0.625, 0.75, 0.5625, 0.7812, 0.0625, 0.7812, 0.125, 0.75, 0.125, 0.75, 0.0625, 0.7812, 0.5, 0.7812, 0.5625, 0.75, 0.5625, 0.75, 0.5, 0.7812, 0.9375, 0.7656, 1.0, 0.75, 0.9375, 0.7656, 0.0, 0.7812, 0.0625, 0.75, 0.0625, 0.7812, 0.4375, 0.7812, 0.5, 0.75, 0.5, 0.75, 0.4375, 0.7812, 0.875, 0.7812, 0.9375, 0.75, 0.9375, 0.75, 0.875, 0.7812, 0.375, 0.7812, 0.4375, 0.75, 0.4375, 0.75, 0.375, 0.7812, 0.8125, 0.7812, 0.875, 0.75, 0.875, 0.75, 0.8125, 0.7812, 0.3125, 0.7812, 0.375, 0.75, 0.375, 0.75, 0.3125, 0.7812, 0.75, 0.7812, 0.8125, 0.75, 0.8125, 0.75, 0.75, 0.7812, 0.25, 0.7812, 0.3125, 0.75, 0.3125, 0.75, 0.25, 0.7812, 0.6875, 0.7812, 0.75, 0.75, 0.75, 0.75, 0.6875, 0.7812, 0.1875, 0.7812, 0.25, 0.75, 0.25, 0.75, 0.1875])
me_sphere.use_remesh_fix_poles = True
me_sphere.use_remesh_preserve_attributes = False
me_sphere.use_mirror_vertex_groups = False
me_sphere.update()
me_ccd = bpy.data.meshes.new('CCD')
me_ccd.from_pydata([(-1.0, -1.0, 0.0), (1.0, -1.0, 0.0), (-1.0, 1.0, 0.0), (1.0, 1.0, 0.0)], [], [(0, 1, 3, 2)])
_uv = me_ccd.uv_layers.new(name='UVMap')
_uv.uv.foreach_set('vector', [0.0, 0.0, 1.0, 0.0, 1.0, 1.0, 0.0, 1.0])
me_ccd.use_remesh_fix_poles = True
me_ccd.use_remesh_preserve_attributes = False
me_ccd.use_mirror_vertex_groups = False
me_ccd.update()

# ---- objects
ob_light = bpy.data.objects.new('Light', light_light)
ob_camera = bpy.data.objects.new('Camera', cam_camera)
ob_plane = bpy.data.objects.new('Plane', me_source)
ob_sphere = bpy.data.objects.new('Sphere', me_sphere)
ob_plane_001 = bpy.data.objects.new('Plane.001', me_ccd)

# ---- transforms, parenting, visibility, modifiers, constraints
ob_light.location = (4.076, 1.005, 5.904)
ob_light.rotation_euler = (0.6503, 0.05522, 1.866)
ob_light.lock_rotations_4d = False
ob_light.empty_display_type = 'ARROWS'
ob_light.color = (0.0, 0.0, 0.0, 0.0)
ob_light.lineart.crease_threshold = 0.0
ob_camera.location = (7.359, -6.926, 4.958)
ob_camera.rotation_euler = (1.109, 0.0, 0.8149)
ob_camera.lock_rotations_4d = False
ob_camera.empty_display_type = 'ARROWS'
ob_camera.color = (0.0, 0.0, 0.0, 0.0)
ob_camera.display_type = 'WIRE'
ob_camera.lineart.crease_threshold = 0.0
ob_plane.location = (0.0, 0.0, -0.8145)
ob_plane.scale = (-0.5393, -0.5393, -0.5393)
ob_plane.lineart.crease_threshold = 0.0
ob_sphere.location = (0.0, 0.0, 0.6492)
ob_sphere.scale = (1.0, 1.0, 0.3383)
ob_sphere.lineart.crease_threshold = 0.0
ob_plane_001.location = (0.0, 0.0, 2.153)
ob_plane_001.lineart.crease_threshold = 0.0

# ---- collection membership
col_collection.objects.link(ob_light)
col_collection.objects.link(ob_camera)
col_collection.objects.link(ob_plane)
col_collection.objects.link(ob_sphere)
col_collection.objects.link(ob_plane_001)

# ---- scene / render settings (as saved in the file)
scene.camera = ob_camera
scene.frame_start = 1; scene.frame_end = 250; scene.frame_set(1)
scene.render.engine = 'BLENDER_EEVEE_NEXT'
scene.cycles.use_denoising = False
scene.cycles.samples = 128
scene.cycles.sampling_pattern = 'TABULATED_SOBOL'
scene.cycles.use_adaptive_sampling = False
scene.cycles.use_light_tree = False
scene.view_settings.view_transform = 'Filmic'
bpy.context.view_layer.update()
